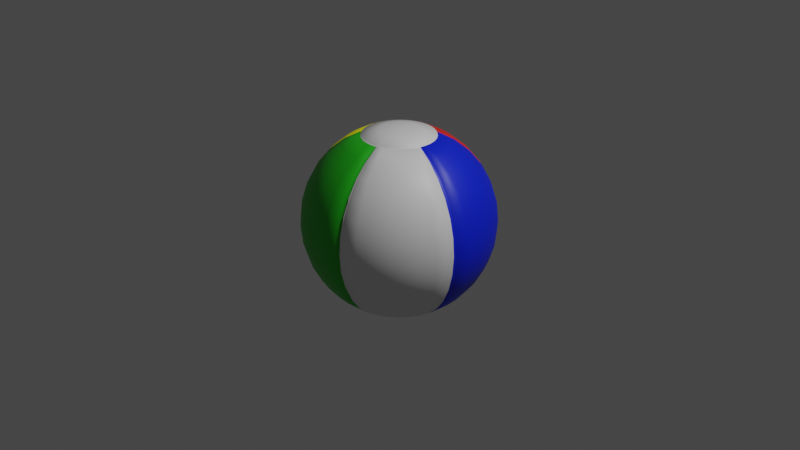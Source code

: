 # Source: beachball.blend  (saved by Blender 2.80.75; exported with 4.5.12 LTS)
import bpy
from mathutils import Matrix  # noqa: F401  (used for matrix-valued properties, if any)

bpy.ops.wm.read_factory_settings(use_empty=True)
scene = bpy.context.scene
scene.name = 'Scene'

# ---- collections
col_collection = bpy.data.collections.new('Collection'); scene.collection.children.link(col_collection)

# ---- materials (node trees are filled in below, after node groups)
mat_yellow = bpy.data.materials.new('Yellow')
mat_yellow.use_transparent_shadow = False
mat_white = bpy.data.materials.new('White')
mat_white.use_transparent_shadow = False
mat_red = bpy.data.materials.new('Red')
mat_red.use_transparent_shadow = False
mat_blue = bpy.data.materials.new('Blue')
mat_blue.use_transparent_shadow = False
mat_green = bpy.data.materials.new('Green')
mat_green.use_transparent_shadow = False

# ---- material node trees
mat_yellow.use_nodes = True; mat_yellow.node_tree.nodes.clear()
_N = mat_yellow.node_tree.nodes; _L = mat_yellow.node_tree.links
n0 = _N.new('ShaderNodeOutputMaterial'); n0.name = 'Material Output'; n0.location = (300, 300)
n1 = _N.new('ShaderNodeBsdfPrincipled'); n1.name = 'Principled BSDF'; n1.location = (10, 300)
n1.distribution = 'GGX'
n1.subsurface_method = 'BURLEY'
n1.inputs[0].default_value = (1.0, 0.9774, 0.0, 1.0)
n1.inputs[3].default_value = 1.45
n1.inputs[27].default_value = (0.0, 0.0, 0.0, 1.0)
n1.inputs[28].default_value = 1.0
_L.new(n1.outputs[0], n0.inputs[0])
n0.is_active_output = True
mat_white.use_nodes = True; mat_white.node_tree.nodes.clear()
_N = mat_white.node_tree.nodes; _L = mat_white.node_tree.links
n0 = _N.new('ShaderNodeOutputMaterial'); n0.name = 'Material Output'; n0.location = (300, 300)
n1 = _N.new('ShaderNodeBsdfPrincipled'); n1.name = 'Principled BSDF'; n1.location = (10, 300)
n1.distribution = 'GGX'
n1.subsurface_method = 'BURLEY'
n1.inputs[3].default_value = 1.45
n1.inputs[27].default_value = (0.0, 0.0, 0.0, 1.0)
n1.inputs[28].default_value = 1.0
_L.new(n1.outputs[0], n0.inputs[0])
n0.is_active_output = True
mat_red.use_nodes = True; mat_red.node_tree.nodes.clear()
_N = mat_red.node_tree.nodes; _L = mat_red.node_tree.links
n0 = _N.new('ShaderNodeOutputMaterial'); n0.name = 'Material Output'; n0.location = (300, 300)
n1 = _N.new('ShaderNodeBsdfPrincipled'); n1.name = 'Principled BSDF'; n1.location = (10, 300)
n1.distribution = 'GGX'
n1.subsurface_method = 'BURLEY'
n1.inputs[0].default_value = (0.8, 0.02042, 0.01119, 1.0)
n1.inputs[3].default_value = 1.45
n1.inputs[27].default_value = (0.0, 0.0, 0.0, 1.0)
n1.inputs[28].default_value = 1.0
_L.new(n1.outputs[0], n0.inputs[0])
n0.is_active_output = True
mat_blue.use_nodes = True; mat_blue.node_tree.nodes.clear()
_N = mat_blue.node_tree.nodes; _L = mat_blue.node_tree.links
n0 = _N.new('ShaderNodeOutputMaterial'); n0.name = 'Material Output'; n0.location = (300, 300)
n1 = _N.new('ShaderNodeBsdfPrincipled'); n1.name = 'Principled BSDF'; n1.location = (10, 300)
n1.distribution = 'GGX'
n1.subsurface_method = 'BURLEY'
n1.inputs[0].default_value = (0.0009101, 0.01681, 0.8, 1.0)
n1.inputs[3].default_value = 1.45
n1.inputs[27].default_value = (0.0, 0.0, 0.0, 1.0)
n1.inputs[28].default_value = 1.0
_L.new(n1.outputs[0], n0.inputs[0])
n0.is_active_output = True
mat_green.use_nodes = True; mat_green.node_tree.nodes.clear()
_N = mat_green.node_tree.nodes; _L = mat_green.node_tree.links
n0 = _N.new('ShaderNodeOutputMaterial'); n0.name = 'Material Output'; n0.location = (300, 300)
n1 = _N.new('ShaderNodeBsdfPrincipled'); n1.name = 'Principled BSDF'; n1.location = (10, 300)
n1.distribution = 'GGX'
n1.subsurface_method = 'BURLEY'
n1.inputs[0].default_value = (0.01468, 0.4575, 0.008153, 1.0)
n1.inputs[3].default_value = 1.45
n1.inputs[27].default_value = (0.0, 0.0, 0.0, 1.0)
n1.inputs[28].default_value = 1.0
_L.new(n1.outputs[0], n0.inputs[0])
n0.is_active_output = True

# ---- world
world_world = bpy.data.worlds.new('World'); scene.world = world_world
world_world.use_nodes = True; world_world.node_tree.nodes.clear()
_N = world_world.node_tree.nodes; _L = world_world.node_tree.links
n0 = _N.new('ShaderNodeOutputWorld'); n0.name = 'World Output'; n0.location = (300, 300)
n1 = _N.new('ShaderNodeBackground'); n1.name = 'Background'; n1.location = (10, 300)
n1.inputs[0].default_value = (0.05088, 0.05088, 0.05088, 1.0)
_L.new(n1.outputs[0], n0.inputs[0])
n0.is_active_output = True
world_world.color = (0.05088, 0.05088, 0.05088)
world_world.use_sun_shadow = False
world_world.sun_shadow_jitter_overblur = 0.0

# ---- cameras
cam_camera = bpy.data.cameras.new('Camera')
cam_camera.clip_end = 100.0
cam_camera.ortho_scale = 7.314

# ---- lights
light_light = bpy.data.lights.new('Light', 'POINT')
light_light.transmission_factor = 0.0
light_light.energy = 1000.0
light_light.shadow_soft_size = 0.1
light_light.shadow_maximum_resolution = 0.006
light_light.use_absolute_resolution = True

# ---- meshes
me_sphere = bpy.data.meshes.new('Sphere')
me_sphere.from_pydata([(-0.5746, -0.384, 0.6911), (-0.6757, -0.4515, 0.543), (-0.3495, -0.1448, 0.9134), (-0.5133, -0.2126, 0.8315), (-0.6533, -0.2706, 0.7071), (-0.7682, -0.3182, 0.5556), (-0.8536, -0.3536, 0.3827), (-0.9061, -0.3753, 0.1951), (-0.9239, -0.3827, 7.55e-08), (-0.5449, -0.1084, 0.8315), (-0.6935, -0.1379, 0.7071), (-0.8155, -0.1622, 0.5556), (-0.9061, -0.1802, 0.3827), (-0.9619, -0.1913, 0.1951), (-0.9808, -0.1951, 7.55e-08), (-0.3783, -2.787e-07, 0.9134), (-0.5556, -2.819e-07, 0.8315), (-0.7071, -1.851e-07, 0.7071), (-0.8315, -1.404e-07, 0.5556), (-0.9239, -3.192e-07, 0.3827), (-0.9808, -9.567e-08, 0.1951), (-1.0, -1.404e-07, 7.55e-08), (-0.5449, 0.1084, 0.8315), (-0.6935, 0.1379, 0.7071), (-0.8155, 0.1622, 0.5556), (-0.9061, 0.1802, 0.3827), (-0.9619, 0.1913, 0.1951), (-0.9808, 0.1951, 7.55e-08), (-0.3495, 0.1448, 0.9134), (-0.5133, 0.2126, 0.8315), (-0.6533, 0.2706, 0.7071), (-0.7682, 0.3182, 0.5556), (-0.8536, 0.3536, 0.3827), (-0.9061, 0.3753, 0.1951), (-0.9239, 0.3827, 7.55e-08), (-0.3146, 0.2102, 0.9134), (-0.4619, 0.3087, 0.8315), (-0.5879, 0.3928, 0.7071), (-0.6913, 0.4619, 0.5556), (-0.7682, 0.5133, 0.3827), (-0.8155, 0.5449, 0.1951), (-0.8315, 0.5556, 7.55e-08), (-0.2675, 0.2675, 0.9134), (-0.3928, 0.3928, 0.8315), (-0.5, 0.5, 0.7071), (-0.5879, 0.5879, 0.5556), (-0.6533, 0.6533, 0.3827), (-0.6935, 0.6935, 0.1951), (-0.7071, 0.7071, 7.55e-08), (-0.4515, 0.6757, 0.543), (-0.5017, 0.7508, 0.374), (-0.5326, 0.797, 0.1907), (-0.543, 0.8126, 7.379e-08), (-0.319, -0.2131, 0.8978), (-0.3626, -0.1502, 0.9186), (-0.385, -0.07657, 0.9186), (-0.3925, -2.819e-07, 0.9186), (-0.385, 0.07657, 0.9186), (-0.3626, 0.1502, 0.9186), (-0.3263, 0.2181, 0.9186), (-0.2775, 0.2775, 0.9186), (0.0, 0.1951, 0.9808), (0.03806, 0.1913, 0.9808), (0.07466, 0.1802, 0.9808), (0.1448, 0.3495, 0.9134), (0.1084, 0.1622, 0.9808), (0.1379, 0.1379, 0.9808), (0.1622, 0.1084, 0.9808), (0.1802, 0.07466, 0.9808), (0.3495, 0.1448, 0.9134), (0.1913, 0.03806, 0.9808), (0.3711, 0.07381, 0.9134), (0.1951, -3.266e-07, 0.9808), (0.3783, -3.156e-07, 0.9134), (0.1913, -0.03806, 0.9808), (0.1802, -0.07466, 0.9808), (0.1622, -0.1084, 0.9808), (0.1379, -0.138, 0.9808), (0.1084, -0.1622, 0.9808), (0.2102, -0.3146, 0.9134), (0.07466, -0.1802, 0.9808), (0.1448, -0.3495, 0.9134), (0.03806, -0.1913, 0.9808), (-7.212e-09, -0.1951, 0.9808), (4.075e-08, -0.3783, 0.9134), (-0.03806, -0.1913, 0.9808), (-0.07466, -0.1802, 0.9808), (-0.1448, -0.3495, 0.9134), (-0.1084, -0.1622, 0.9808), (-0.2102, -0.3146, 0.9134), (-2.304e-07, -5.562e-07, 1.0), (-0.1379, -0.138, 0.9808), (-0.1622, -0.1084, 0.9808), (-0.3146, -0.2102, 0.9134), (-0.1802, -0.07466, 0.9808), (-0.1913, -0.03806, 0.9808), (-0.3711, -0.07381, 0.9134), (-0.1951, -3.117e-07, 0.9808), (-0.1913, 0.03806, 0.9808), (-0.3711, 0.07381, 0.9134), (-0.1802, 0.07466, 0.9808), (-0.1622, 0.1084, 0.9808), (-0.1379, 0.1379, 0.9808), (-0.1084, 0.1622, 0.9808), (-0.2102, 0.3146, 0.9134), (-0.07466, 0.1802, 0.9808), (-0.1448, 0.3495, 0.9134), (-0.03806, 0.1913, 0.9808), (-0.07381, 0.3711, 0.9134), (0.0, 0.3729, 0.9268), (0.07276, 0.3658, 0.9268), (0.1427, 0.3445, 0.9268), (0.2072, 0.3101, 0.9268), (0.2637, 0.2637, 0.9268), (0.3101, 0.2072, 0.9268), (0.3445, 0.1427, 0.9268), (0.3658, 0.07275, 0.9268), (0.3729, -3.196e-07, 0.9268), (0.3658, -0.07276, 0.9268), (0.3445, -0.1427, 0.9268), (0.3101, -0.2072, 0.9268), (0.2637, -0.2637, 0.9268), (0.2072, -0.3101, 0.9268), (0.1427, -0.3445, 0.9268), (0.07276, -0.3658, 0.9268), (3.87e-08, -0.3729, 0.9268), (-0.07276, -0.3658, 0.9268), (-0.1427, -0.3445, 0.9268), (-0.2072, -0.3101, 0.9268), (-0.2637, -0.2637, 0.9268), (-0.3101, -0.2072, 0.9268), (-0.3445, -0.1427, 0.9268), (-0.3658, -0.07276, 0.9268), (-0.3729, -2.835e-07, 0.9268), (-0.3658, 0.07275, 0.9268), (-0.3445, 0.1427, 0.9268), (-0.3101, 0.2072, 0.9268), (-0.2637, 0.2637, 0.9268), (-0.2072, 0.3101, 0.9268), (-0.1427, 0.3445, 0.9268), (-0.07275, 0.3658, 0.9268), (0.0, 0.3783, 0.9134), (0.0, 0.5556, 0.8315), (0.0, 0.7071, 0.7071), (0.0, 0.8315, 0.5556), (0.0, 0.9239, 0.3827), (0.0, 0.9808, 0.1951), (0.0, 1.0, 7.55e-08), (0.07381, 0.3711, 0.9134), (0.1084, 0.5449, 0.8315), (0.1379, 0.6935, 0.7071), (0.1622, 0.8155, 0.5556), (0.1802, 0.9061, 0.3827), (0.1913, 0.9619, 0.1951), (0.1951, 0.9808, 7.55e-08), (0.2126, 0.5133, 0.8315), (0.2706, 0.6533, 0.7071), (0.3182, 0.7682, 0.5556), (0.3536, 0.8536, 0.3827), (0.3753, 0.9061, 0.1951), (0.3827, 0.9239, 7.55e-08), (0.4515, 0.6757, 0.543), (0.5017, 0.7508, 0.374), (0.543, 0.8126, 7.379e-08), (-0.3017, 0.4515, 0.8126), (-0.384, 0.5746, 0.6911), (-0.2126, 0.5133, 0.8315), (-0.2706, 0.6533, 0.7071), (-0.3182, 0.7682, 0.5556), (-0.3536, 0.8536, 0.3827), (-0.3753, 0.9061, 0.1951), (-0.3827, 0.9239, 7.55e-08), (-0.1084, 0.5449, 0.8315), (-0.1379, 0.6935, 0.7071), (-0.1622, 0.8155, 0.5556), (-0.1802, 0.9061, 0.3827), (-0.1913, 0.9619, 0.1951), (-0.1951, 0.9808, 7.55e-08), (0.0, 0.3925, 0.9186), (0.07657, 0.385, 0.9186), (0.1502, 0.3626, 0.9186), (0.2131, 0.319, 0.8978), (-0.2131, 0.319, 0.8978), (-0.1502, 0.3626, 0.9186), (-0.07657, 0.385, 0.9186), (0.2102, 0.3146, 0.9134), (0.3017, 0.4515, 0.8126), (0.384, 0.5746, 0.6911), (0.5326, 0.797, 0.1907), (0.2675, 0.2675, 0.9134), (0.3928, 0.3928, 0.8315), (0.5, 0.5, 0.7071), (0.5879, 0.5879, 0.5556), (0.6533, 0.6533, 0.3827), (0.6935, 0.6935, 0.1951), (0.7071, 0.7071, 7.55e-08), (0.3146, 0.2102, 0.9134), (0.4619, 0.3087, 0.8315), (0.5879, 0.3928, 0.7071), (0.6913, 0.4619, 0.5556), (0.7682, 0.5133, 0.3827), (0.8155, 0.5449, 0.1951), (0.8315, 0.5556, 7.55e-08), (0.5133, 0.2126, 0.8315), (0.6533, 0.2706, 0.7071), (0.7682, 0.3182, 0.5556), (0.8536, 0.3536, 0.3827), (0.9061, 0.3753, 0.1951), (0.9239, 0.3827, 7.55e-08), (0.5449, 0.1084, 0.8315), (0.6935, 0.1379, 0.7071), (0.8155, 0.1622, 0.5556), (0.9061, 0.1802, 0.3827), (0.9619, 0.1913, 0.1951), (0.9808, 0.1951, 7.55e-08), (0.5556, -3.117e-07, 0.8315), (0.7071, -3.192e-07, 0.7071), (0.8315, -3.341e-07, 0.5556), (0.9239, -2.745e-07, 0.3827), (0.9808, -3.937e-07, 0.1951), (1.0, -3.788e-07, 7.55e-08), (0.797, -0.1585, 0.543), (0.8856, -0.1762, 0.374), (0.9402, -0.187, 0.1907), (0.9586, -0.1907, 7.379e-08), (0.2775, 0.2775, 0.9186), (0.3263, 0.2181, 0.9186), (0.3626, 0.1502, 0.9186), (0.385, 0.07657, 0.9186), (0.3925, -3.188e-07, 0.9186), (0.3762, -0.07484, 0.8978), (0.3711, -0.07381, 0.9134), (0.5326, -0.1059, 0.8126), (0.6778, -0.1348, 0.6911), (0.3495, -0.1448, 0.9134), (0.5133, -0.2126, 0.8315), (0.6533, -0.2706, 0.7071), (0.7682, -0.3182, 0.5556), (0.8536, -0.3536, 0.3827), (0.9061, -0.3753, 0.1951), (0.9239, -0.3827, 7.55e-08), (0.3146, -0.2102, 0.9134), (0.4619, -0.3087, 0.8315), (0.5879, -0.3928, 0.7071), (0.6913, -0.4619, 0.5556), (0.7682, -0.5133, 0.3827), (0.8155, -0.5449, 0.1951), (0.8315, -0.5556, 7.55e-08), (0.2675, -0.2675, 0.9134), (0.3928, -0.3928, 0.8315), (0.5, -0.5, 0.7071), (0.5879, -0.5879, 0.5556), (0.6533, -0.6533, 0.3827), (0.6935, -0.6935, 0.1951), (0.7071, -0.7071, 7.55e-08), (0.3087, -0.4619, 0.8315), (0.3928, -0.5879, 0.7071), (0.4619, -0.6913, 0.5556), (0.5133, -0.7682, 0.3827), (0.5449, -0.8155, 0.1951), (0.5556, -0.8315, 7.55e-08), (0.2126, -0.5133, 0.8315), (0.2706, -0.6533, 0.7071), (0.3182, -0.7682, 0.5556), (0.3536, -0.8536, 0.3827), (0.3753, -0.9061, 0.1951), (0.3827, -0.9239, 7.55e-08), (0.1059, -0.5326, 0.8126), (0.1348, -0.6778, 0.6911), (0.187, -0.9402, 0.1907), (0.1907, -0.9586, 7.379e-08), (0.3626, -0.1502, 0.9186), (0.3263, -0.2181, 0.9186), (0.2775, -0.2775, 0.9186), (0.2181, -0.3263, 0.9186), (0.1502, -0.3626, 0.9186), (0.07381, -0.3711, 0.9134), (0.1585, -0.797, 0.543), (0.1762, -0.8856, 0.374), (2.632e-08, -0.5556, 0.8315), (-2.584e-08, -0.7071, 0.7071), (-8.544e-08, -0.8315, 0.5556), (6.357e-08, -0.9239, 0.3827), (-8.544e-08, -0.9808, 0.1951), (-1.003e-07, -1.0, 7.55e-08), (-0.07381, -0.3711, 0.9134), (-0.1084, -0.5449, 0.8315), (-0.1379, -0.6935, 0.7071), (-0.1622, -0.8155, 0.5556), (-0.1802, -0.9061, 0.3827), (-0.1913, -0.9619, 0.1951), (-0.1951, -0.9808, 7.55e-08), (-0.2126, -0.5133, 0.8315), (-0.2706, -0.6533, 0.7071), (-0.3182, -0.7682, 0.5556), (-0.3536, -0.8536, 0.3827), (-0.3753, -0.9061, 0.1951), (-0.3827, -0.9239, 7.55e-08), (-0.3087, -0.4619, 0.8315), (-0.3928, -0.5879, 0.7071), (-0.4619, -0.6913, 0.5556), (-0.5133, -0.7682, 0.3827), (-0.5449, -0.8155, 0.1951), (-0.5556, -0.8315, 7.55e-08), (-0.2675, -0.2675, 0.9134), (-0.3928, -0.3928, 0.8315), (-0.5, -0.5, 0.7071), (-0.5879, -0.5879, 0.5556), (-0.6533, -0.6533, 0.3827), (-0.6935, -0.6935, 0.1951), (-0.7071, -0.7071, 7.55e-08), (-0.4515, -0.3017, 0.8126), (-0.7508, -0.5017, 0.374), (-0.797, -0.5326, 0.1907), (-0.8126, -0.543, 7.379e-08), (0.07484, -0.3762, 0.8978), (4.037e-08, -0.3925, 0.9186), (-0.07657, -0.385, 0.9186), (-0.1502, -0.3626, 0.9186), (-0.2181, -0.3263, 0.9186), (-0.2775, -0.2775, 0.9186), (-0.1597, -0.1114, 0.9808), (-0.3053, -0.213, 0.9268), (-0.8187, -0.5711, 7.55e-08), (-0.4549, -0.3173, 0.8315), (-0.7564, -0.5276, 0.3827), (-0.803, -0.5601, 0.1951), (-0.3119, -0.2169, 0.9023), (-0.5789, -0.4038, 0.7071), (-0.6808, -0.4748, 0.5556), (-0.3214, -0.2241, 0.9186), (-0.6987, -0.4483, 0.5556), (-0.5942, -0.3812, 0.7071), (-0.3298, -0.2116, 0.9186), (-0.1639, -0.1052, 0.9808), (-0.3134, -0.2011, 0.9268), (-0.7763, -0.4981, 0.3827), (-0.8241, -0.5288, 0.1951), (-0.8403, -0.5391, 7.55e-08), (-0.3179, -0.204, 0.9134), (-0.4668, -0.2995, 0.8315), (0.03192, -0.1919, 0.9808), (0.06102, -0.3669, 0.9268), (0.136, -0.8181, 0.5556), (0.1512, -0.909, 0.3827), (0.06422, -0.3862, 0.9186), (0.06191, -0.3723, 0.9134), (0.1157, -0.6957, 0.7071), (0.0909, -0.5466, 0.8315), (0.1605, -0.965, 0.1951), (0.1636, -0.9839, 7.55e-08), (0.04439, -0.1894, 0.9808), (0.08486, -0.3621, 0.9268), (0.2232, -0.9523, 0.1951), (0.2276, -0.9709, 7.55e-08), (0.1264, -0.5394, 0.8315), (0.1609, -0.6866, 0.7071), (0.0861, -0.3674, 0.9134), (0.2102, -0.897, 0.3827), (0.1892, -0.8073, 0.5556), (0.08932, -0.3811, 0.9186), (0.1904, -0.04129, 0.9808), (0.3639, -0.07892, 0.9268), (0.3692, -0.08007, 0.9134), (0.5421, -0.1176, 0.8315), (0.69, -0.1496, 0.7071), (0.8113, -0.176, 0.5556), (0.9015, -0.1955, 0.3827), (0.957, -0.2076, 0.1951), (0.9758, -0.2116, 7.55e-08), (0.383, -0.08307, 0.9186), (0.1918, -0.0333, 0.9808), (0.3667, -0.06366, 0.9268), (0.9083, -0.1577, 0.3827), (0.8175, -0.1419, 0.5556), (0.9643, -0.1674, 0.1951), (0.9832, -0.1707, 7.55e-08), (0.3859, -0.067, 0.9186), (0.372, -0.06459, 0.9134), (0.5462, -0.09484, 0.8315), (0.6952, -0.1207, 0.7071), (0.1126, 0.1588, 0.9808), (0.2152, 0.3035, 0.9268), (0.566, 0.7982, 0.1951), (0.2183, 0.3079, 0.9134), (0.3206, 0.4521, 0.8315), (0.4081, 0.5754, 0.7071), (0.5771, 0.8138, 7.55e-08), (0.4798, 0.6767, 0.5556), (0.5332, 0.7519, 0.3827), (0.2265, 0.3194, 0.9186), (0.1031, 0.165, 0.9808), (0.1971, 0.3154, 0.9268), (0.4396, 0.7033, 0.5556), (0.4884, 0.7815, 0.3827), (0.5286, 0.8459, 7.55e-08), (0.2075, 0.332, 0.9186), (0.2, 0.32, 0.9134), (0.3738, 0.5981, 0.7071), (0.2937, 0.4699, 0.8315), (0.5185, 0.8296, 0.1951), (-0.1018, 0.1657, 0.9808), (-0.1975, 0.3214, 0.9134), (-0.1947, 0.3168, 0.9268), (-0.29, 0.4719, 0.8315), (-0.3691, 0.6006, 0.7071), (-0.2049, 0.3334, 0.9186), (-0.522, 0.8494, 7.55e-08), (-0.5119, 0.8331, 0.1951), (-0.434, 0.7063, 0.5556), (-0.4822, 0.7848, 0.3827), (-0.4912, 0.6674, 0.5556), (-0.5458, 0.7415, 0.3827), (-0.5794, 0.7872, 0.1951), (-0.5907, 0.8026, 7.55e-08), (-0.1152, 0.1566, 0.9808), (-0.2203, 0.2993, 0.9268), (-0.4177, 0.5675, 0.7071), (-0.3282, 0.4459, 0.8315), (-0.2235, 0.3037, 0.9134), (-0.2319, 0.315, 0.9186)], [], [(336, 331, 5, 6), (337, 336, 6, 7), (338, 337, 7, 8), (333, 339, 2, 54), (332, 340, 3, 4), (331, 332, 4, 5), (54, 2, 96, 55), (4, 3, 9, 10), (5, 4, 10, 11), (6, 5, 11, 12), (7, 6, 12, 13), (8, 7, 13, 14), (12, 11, 18, 19), (13, 12, 19, 20), (14, 13, 20, 21), (55, 96, 15, 56), (10, 9, 16, 17), (11, 10, 17, 18), (56, 15, 99, 57), (17, 16, 22, 23), (18, 17, 23, 24), (19, 18, 24, 25), (20, 19, 25, 26), (21, 20, 26, 27), (26, 25, 32, 33), (27, 26, 33, 34), (57, 99, 28, 58), (23, 22, 29, 30), (24, 23, 30, 31), (25, 24, 31, 32), (30, 29, 36, 37), (31, 30, 37, 38), (32, 31, 38, 39), (33, 32, 39, 40), (34, 33, 40, 41), (58, 28, 35, 59), (41, 40, 47, 48), (59, 35, 42, 60), (37, 36, 43, 44), (38, 37, 44, 45), (39, 38, 45, 46), (40, 39, 46, 47), (417, 418, 164, 165), (411, 417, 165, 49), (412, 411, 49, 50), (413, 412, 50, 51), (414, 413, 51, 52), (420, 419, 104, 182), (418, 420, 182, 164), (36, 59, 60, 43), (29, 58, 59, 36), (22, 57, 58, 29), (16, 56, 57, 22), (9, 55, 56, 16), (3, 54, 55, 9), (340, 333, 54, 3), (61, 90, 62), (109, 61, 62, 110), (62, 90, 63), (110, 62, 63, 111), (63, 90, 65, 391), (392, 391, 65, 112), (65, 90, 66, 381), (382, 381, 66, 113), (66, 90, 67), (113, 66, 67, 114), (67, 90, 68), (114, 67, 68, 115), (68, 90, 70), (115, 68, 70, 116), (116, 70, 72, 117), (70, 90, 72), (72, 90, 74, 371), (372, 371, 74, 118), (362, 361, 75, 119), (74, 90, 75, 361), (75, 90, 76), (119, 75, 76, 120), (76, 90, 77), (120, 76, 77, 121), (77, 90, 78), (121, 77, 78, 122), (78, 90, 80), (122, 78, 80, 123), (80, 90, 82, 351), (352, 351, 82, 124), (82, 90, 83, 341), (342, 341, 83, 125), (83, 90, 85), (125, 83, 85, 126), (85, 90, 86), (126, 85, 86, 127), (86, 90, 88), (127, 86, 88, 128), (88, 90, 91), (128, 88, 91, 129), (322, 321, 92, 130), (91, 90, 92, 321), (92, 90, 94, 334), (335, 334, 94, 131), (131, 94, 95, 132), (94, 90, 95), (95, 90, 97), (132, 95, 97, 133), (97, 90, 98), (133, 97, 98, 134), (98, 90, 100), (134, 98, 100, 135), (100, 90, 101), (135, 100, 101, 136), (101, 90, 102), (136, 101, 102, 137), (102, 90, 103, 415), (416, 415, 103, 138), (103, 90, 105, 401), (403, 401, 105, 139), (105, 90, 107), (139, 105, 107, 140), (107, 90, 61), (140, 107, 61, 109), (108, 140, 109, 141), (106, 139, 140, 108), (402, 403, 139, 106), (419, 416, 138, 104), (35, 136, 137, 42), (28, 135, 136, 35), (99, 134, 135, 28), (15, 133, 134, 99), (96, 132, 133, 15), (2, 131, 132, 96), (339, 335, 131, 2), (327, 322, 130, 93), (89, 128, 129, 304), (87, 127, 128, 89), (285, 126, 127, 87), (84, 125, 126, 285), (346, 342, 125, 84), (357, 352, 124, 276), (79, 122, 123, 81), (248, 121, 122, 79), (241, 120, 121, 248), (234, 119, 120, 241), (363, 362, 119, 234), (378, 372, 118, 231), (71, 116, 117, 73), (69, 115, 116, 71), (196, 114, 115, 69), (189, 113, 114, 196), (384, 382, 113, 189), (397, 392, 112, 185), (148, 110, 111, 64), (141, 109, 110, 148), (147, 146, 153, 154), (178, 141, 148, 179), (143, 142, 149, 150), (144, 143, 150, 151), (145, 144, 151, 152), (146, 145, 152, 153), (153, 152, 158, 159), (154, 153, 159, 160), (179, 148, 64, 180), (150, 149, 155, 156), (151, 150, 156, 157), (152, 151, 157, 158), (398, 399, 186, 187), (393, 398, 187, 161), (394, 393, 161, 162), (400, 394, 162, 188), (395, 400, 188, 163), (396, 397, 185, 181), (407, 408, 170, 171), (406, 402, 106, 183), (405, 404, 166, 167), (409, 405, 167, 168), (410, 409, 168, 169), (408, 410, 169, 170), (168, 167, 173, 174), (169, 168, 174, 175), (170, 169, 175, 176), (171, 170, 176, 177), (183, 106, 108, 184), (167, 166, 172, 173), (184, 108, 141, 178), (173, 172, 142, 143), (174, 173, 143, 144), (175, 174, 144, 145), (176, 175, 145, 146), (177, 176, 146, 147), (172, 184, 178, 142), (166, 183, 184, 172), (404, 406, 183, 166), (399, 396, 181, 186), (149, 179, 180, 155), (142, 178, 179, 149), (387, 383, 194, 195), (390, 384, 189, 225), (386, 385, 190, 191), (388, 386, 191, 192), (389, 388, 192, 193), (383, 389, 193, 194), (191, 190, 197, 198), (192, 191, 198, 199), (193, 192, 199, 200), (194, 193, 200, 201), (195, 194, 201, 202), (225, 189, 196, 226), (202, 201, 207, 208), (226, 196, 69, 227), (198, 197, 203, 204), (199, 198, 204, 205), (200, 199, 205, 206), (201, 200, 206, 207), (205, 204, 210, 211), (206, 205, 211, 212), (207, 206, 212, 213), (208, 207, 213, 214), (227, 69, 71, 228), (204, 203, 209, 210), (228, 71, 73, 229), (210, 209, 215, 216), (211, 210, 216, 217), (212, 211, 217, 218), (213, 212, 218, 219), (214, 213, 219, 220), (373, 374, 221, 222), (375, 373, 222, 223), (376, 375, 223, 224), (377, 378, 231, 230), (380, 379, 232, 233), (374, 380, 233, 221), (379, 377, 230, 232), (209, 228, 229, 215), (203, 227, 228, 209), (197, 226, 227, 203), (190, 225, 226, 197), (385, 390, 225, 190), (370, 363, 234, 271), (365, 364, 235, 236), (366, 365, 236, 237), (367, 366, 237, 238), (368, 367, 238, 239), (369, 368, 239, 240), (238, 237, 244, 245), (239, 238, 245, 246), (240, 239, 246, 247), (271, 234, 241, 272), (236, 235, 242, 243), (237, 236, 243, 244), (272, 241, 248, 273), (243, 242, 249, 250), (244, 243, 250, 251), (245, 244, 251, 252), (246, 245, 252, 253), (247, 246, 253, 254), (253, 252, 258, 259), (254, 253, 259, 260), (273, 248, 79, 274), (250, 249, 255, 256), (251, 250, 256, 257), (252, 251, 257, 258), (274, 79, 81, 275), (256, 255, 261, 262), (257, 256, 262, 263), (258, 257, 263, 264), (259, 258, 264, 265), (260, 259, 265, 266), (353, 358, 278, 269), (354, 353, 269, 270), (360, 357, 276, 315), (356, 355, 267, 268), (359, 356, 268, 277), (358, 359, 277, 278), (355, 360, 315, 267), (255, 274, 275, 261), (249, 273, 274, 255), (242, 272, 273, 249), (235, 271, 272, 242), (364, 370, 271, 235), (347, 348, 279, 280), (343, 347, 280, 281), (344, 343, 281, 282), (349, 344, 282, 283), (350, 349, 283, 284), (345, 346, 84, 316), (284, 283, 290, 291), (316, 84, 285, 317), (280, 279, 286, 287), (281, 280, 287, 288), (282, 281, 288, 289), (283, 282, 289, 290), (288, 287, 293, 294), (289, 288, 294, 295), (290, 289, 295, 296), (291, 290, 296, 297), (317, 285, 87, 318), (287, 286, 292, 293), (318, 87, 89, 319), (293, 292, 298, 299), (294, 293, 299, 300), (295, 294, 300, 301), (296, 295, 301, 302), (297, 296, 302, 303), (300, 299, 306, 307), (301, 300, 307, 308), (302, 301, 308, 309), (303, 302, 309, 310), (319, 89, 304, 320), (299, 298, 305, 306), (330, 327, 93, 53), (328, 324, 311, 0), (329, 328, 0, 1), (325, 329, 1, 312), (326, 325, 312, 313), (323, 326, 313, 314), (324, 330, 53, 311), (298, 319, 320, 305), (292, 318, 319, 298), (286, 317, 318, 292), (279, 316, 317, 286), (348, 345, 316, 279), (305, 320, 330, 324), (310, 309, 326, 323), (309, 308, 325, 326), (308, 307, 329, 325), (307, 306, 328, 329), (306, 305, 324, 328), (320, 304, 327, 330), (304, 129, 322, 327), (129, 91, 321, 322), (93, 130, 335, 339), (130, 92, 334, 335), (311, 53, 333, 340), (1, 0, 332, 331), (0, 311, 340, 332), (53, 93, 339, 333), (314, 313, 337, 338), (313, 312, 336, 337), (312, 1, 331, 336), (267, 315, 345, 348), (315, 276, 346, 345), (270, 269, 349, 350), (269, 278, 344, 349), (278, 277, 343, 344), (277, 268, 347, 343), (268, 267, 348, 347), (276, 124, 342, 346), (124, 82, 341, 342), (261, 275, 360, 355), (264, 263, 359, 358), (263, 262, 356, 359), (262, 261, 355, 356), (275, 81, 357, 360), (266, 265, 353, 354), (265, 264, 358, 353), (81, 123, 352, 357), (123, 80, 351, 352), (232, 230, 370, 364), (224, 223, 368, 369), (223, 222, 367, 368), (222, 221, 366, 367), (221, 233, 365, 366), (233, 232, 364, 365), (230, 231, 363, 370), (231, 118, 362, 363), (118, 74, 361, 362), (215, 229, 377, 379), (217, 216, 380, 374), (216, 215, 379, 380), (229, 73, 378, 377), (220, 219, 375, 376), (219, 218, 373, 375), (218, 217, 374, 373), (73, 117, 372, 378), (117, 72, 371, 372), (186, 181, 390, 385), (188, 162, 389, 383), (162, 161, 388, 389), (161, 187, 386, 388), (187, 186, 385, 386), (181, 185, 384, 390), (163, 188, 383, 387), (185, 112, 382, 384), (112, 65, 381, 382), (155, 180, 396, 399), (180, 64, 397, 396), (160, 159, 400, 395), (159, 158, 394, 400), (158, 157, 393, 394), (157, 156, 398, 393), (156, 155, 399, 398), (64, 111, 392, 397), (111, 63, 391, 392), (164, 182, 406, 404), (51, 50, 410, 408), (50, 49, 409, 410), (49, 165, 405, 409), (165, 164, 404, 405), (182, 104, 402, 406), (52, 51, 408, 407), (104, 138, 403, 402), (138, 103, 401, 403), (42, 137, 416, 419), (137, 102, 415, 416), (43, 60, 420, 418), (60, 42, 419, 420), (48, 47, 413, 414), (47, 46, 412, 413), (46, 45, 411, 412), (45, 44, 417, 411), (44, 43, 418, 417)])
me_sphere.polygons.foreach_set('use_smooth', [True] * 410)
me_sphere.polygons.foreach_set('material_index', [0, 0, 0, 0, 0, 0, 0, 0, 0, 0, 0, 0, 0, 0, 0, 0, 0, 0, 0, 0, 0, 0, 0, 0, 0, 0, 0, 0, 0, 0, 0, 0, 0, 0, 0, 0, 0, 0, 0, 0, 0, 0, 0, 0, 0, 0, 0, 0, 0, 0, 0, 0, 0, 0, 0, 0, 1, 1, 1, 1, 1, 1, 1, 1, 1, 1, 1, 1, 1, 1, 1, 1, 1, 1, 1, 1, 1, 1, 1, 1, 1, 1, 1, 1, 1, 1, 1, 1, 1, 1, 1, 1, 1, 1, 1, 1, 1, 1, 1, 1, 1, 1, 1, 1, 1, 1, 1, 1, 1, 1, 1, 1, 1, 1, 1, 1, 1, 1, 1, 1, 1, 1, 1, 1, 1, 1, 1, 1, 1, 1, 1, 1, 1, 1, 1, 1, 1, 1, 1, 1, 1, 1, 1, 1, 1, 1, 1, 1, 1, 1, 1, 1, 2, 2, 2, 2, 2, 2, 2, 2, 2, 2, 2, 2, 2, 2, 2, 2, 2, 2, 2, 2, 2, 2, 2, 2, 2, 2, 2, 2, 2, 2, 2, 2, 2, 2, 2, 2, 2, 2, 2, 2, 2, 2, 3, 3, 3, 3, 3, 3, 3, 3, 3, 3, 3, 3, 3, 3, 3, 3, 3, 3, 3, 3, 3, 3, 3, 3, 3, 3, 3, 3, 3, 3, 3, 3, 3, 3, 3, 3, 3, 3, 3, 3, 3, 3, 1, 1, 1, 1, 1, 1, 1, 1, 1, 1, 1, 1, 1, 1, 1, 1, 1, 1, 1, 1, 1, 1, 1, 1, 1, 1, 1, 1, 1, 1, 1, 1, 1, 1, 1, 1, 1, 1, 1, 1, 1, 1, 4, 4, 4, 4, 4, 4, 4, 4, 4, 4, 4, 4, 4, 4, 4, 4, 4, 4, 4, 4, 4, 4, 4, 4, 4, 4, 4, 4, 4, 4, 4, 4, 4, 4, 4, 4, 4, 4, 4, 4, 4, 4, 4, 4, 4, 4, 4, 4, 4, 1, 1, 1, 1, 0, 0, 0, 0, 0, 0, 0, 4, 4, 4, 4, 4, 4, 4, 1, 1, 1, 1, 1, 1, 1, 1, 1, 1, 1, 1, 1, 1, 1, 1, 1, 1, 1, 1, 3, 3, 3, 3, 3, 3, 3, 1, 1, 3, 3, 3, 3, 3, 3, 3, 1, 1, 2, 2, 2, 2, 2, 2, 2, 1, 1, 2, 2, 2, 2, 2, 2, 2, 1, 1, 1, 1, 0, 0, 0, 0, 0, 0, 0])
_uv = me_sphere.uv_layers.new(name='UVMap')
_uv.uv.foreach_set('vector', [0.09078, 0.625, 0.09078, 0.6875, 0.0625, 0.6875, 0.0625, 0.625, 0.09078, 0.5625, 0.09078, 0.625, 0.0625, 0.625, 0.0625, 0.5625, 0.09078, 0.5, 0.09078, 0.5625, 0.0625, 0.5625, 0.0625, 0.5, 0.09078, 0.8715, 0.09078, 0.875, 0.0625, 0.875, 0.0625, 0.8715, 0.09078, 0.75, 0.09078, 0.8125, 0.0625, 0.8125, 0.0625, 0.75, 0.09078, 0.6875, 0.09078, 0.75, 0.0625, 0.75, 0.0625, 0.6875, 0.0625, 0.8715, 0.0625, 0.875, 0.03125, 0.875, 0.03125, 0.8715, 0.0625, 0.75, 0.0625, 0.8125, 0.03125, 0.8125, 0.03125, 0.75, 0.0625, 0.6875, 0.0625, 0.75, 0.03125, 0.75, 0.03125, 0.6875, 0.0625, 0.625, 0.0625, 0.6875, 0.03125, 0.6875, 0.03125, 0.625, 0.0625, 0.5625, 0.0625, 0.625, 0.03125, 0.625, 0.03125, 0.5625, 0.0625, 0.5, 0.0625, 0.5625, 0.03125, 0.5625, 0.03125, 0.5, 0.03125, 0.625, 0.03125, 0.6875, 0.0, 0.6875, 5.96e-08, 0.625, 0.03125, 0.5625, 0.03125, 0.625, 5.96e-08, 0.625, 0.0, 0.5625, 0.03125, 0.5, 0.03125, 0.5625, 0.0, 0.5625, 0.0, 0.5, 0.03125, 0.8715, 0.03125, 0.875, 8.941e-08, 0.875, 8.772e-08, 0.8715, 0.03125, 0.75, 0.03125, 0.8125, 5.96e-08, 0.8125, 0.0, 0.75, 0.03125, 0.6875, 0.03125, 0.75, 0.0, 0.75, 0.0, 0.6875, 1.0, 0.8715, 1.0, 0.875, 0.9688, 0.875, 0.9688, 0.8715, 1.0, 0.75, 1.0, 0.8125, 0.9688, 0.8125, 0.9688, 0.75, 1.0, 0.6875, 1.0, 0.75, 0.9688, 0.75, 0.9688, 0.6875, 1.0, 0.625, 1.0, 0.6875, 0.9688, 0.6875, 0.9688, 0.625, 1.0, 0.5625, 1.0, 0.625, 0.9688, 0.625, 0.9688, 0.5625, 1.0, 0.5, 1.0, 0.5625, 0.9688, 0.5625, 0.9688, 0.5, 0.9688, 0.5625, 0.9688, 0.625, 0.9375, 0.625, 0.9375, 0.5625, 0.9688, 0.5, 0.9688, 0.5625, 0.9375, 0.5625, 0.9375, 0.5, 0.9688, 0.8715, 0.9688, 0.875, 0.9375, 0.875, 0.9375, 0.8715, 0.9688, 0.75, 0.9688, 0.8125, 0.9375, 0.8125, 0.9375, 0.75, 0.9688, 0.6875, 0.9688, 0.75, 0.9375, 0.75, 0.9375, 0.6875, 0.9688, 0.625, 0.9688, 0.6875, 0.9375, 0.6875, 0.9375, 0.625, 0.9375, 0.75, 0.9375, 0.8125, 0.9062, 0.8125, 0.9062, 0.75, 0.9375, 0.6875, 0.9375, 0.75, 0.9062, 0.75, 0.9062, 0.6875, 0.9375, 0.625, 0.9375, 0.6875, 0.9062, 0.6875, 0.9062, 0.625, 0.9375, 0.5625, 0.9375, 0.625, 0.9062, 0.625, 0.9062, 0.5625, 0.9375, 0.5, 0.9375, 0.5625, 0.9062, 0.5625, 0.9062, 0.5, 0.9375, 0.8715, 0.9375, 0.875, 0.9063, 0.875, 0.9063, 0.8715, 0.9062, 0.5, 0.9062, 0.5625, 0.875, 0.5625, 0.875, 0.5, 0.9063, 0.8715, 0.9063, 0.875, 0.875, 0.875, 0.875, 0.8715, 0.9062, 0.75, 0.9062, 0.8125, 0.875, 0.8125, 0.875, 0.75, 0.9062, 0.6875, 0.9062, 0.75, 0.875, 0.75, 0.875, 0.6875, 0.9062, 0.625, 0.9062, 0.6875, 0.875, 0.6875, 0.875, 0.625, 0.9062, 0.5625, 0.9062, 0.625, 0.875, 0.625, 0.875, 0.5625, 0.851, 0.75, 0.851, 0.8125, 0.8438, 0.8125, 0.8438, 0.75, 0.851, 0.6875, 0.851, 0.75, 0.8438, 0.75, 0.8438, 0.6875, 0.851, 0.625, 0.851, 0.6875, 0.8438, 0.6875, 0.8438, 0.625, 0.851, 0.5625, 0.851, 0.625, 0.8438, 0.625, 0.8438, 0.5625, 0.851, 0.5, 0.851, 0.5625, 0.8438, 0.5625, 0.8438, 0.5, 0.851, 0.8715, 0.851, 0.875, 0.8438, 0.875, 0.8437, 0.8715, 0.851, 0.8125, 0.851, 0.8715, 0.8437, 0.8715, 0.8438, 0.8125, 0.9062, 0.8125, 0.9063, 0.8715, 0.875, 0.8715, 0.875, 0.8125, 0.9375, 0.8125, 0.9375, 0.8715, 0.9063, 0.8715, 0.9062, 0.8125, 0.9688, 0.8125, 0.9688, 0.8715, 0.9375, 0.8715, 0.9375, 0.8125, 1.0, 0.8125, 1.0, 0.8715, 0.9688, 0.8715, 0.9688, 0.8125, 0.03125, 0.8125, 0.03125, 0.8715, 8.772e-08, 0.8715, 5.96e-08, 0.8125, 0.0625, 0.8125, 0.0625, 0.8715, 0.03125, 0.8715, 0.03125, 0.8125, 0.09078, 0.8125, 0.09078, 0.8715, 0.0625, 0.8715, 0.0625, 0.8125, 0.75, 0.9375, 0.7344, 1.0, 0.7187, 0.9375, 0.75, 0.8782, 0.75, 0.9375, 0.7187, 0.9375, 0.7188, 0.8782, 0.7187, 0.9375, 0.7031, 1.0, 0.6875, 0.9375, 0.7188, 0.8782, 0.7187, 0.9375, 0.6875, 0.9375, 0.6875, 0.8782, 0.6875, 0.9375, 0.6719, 1.0, 0.6562, 0.9375, 0.6611, 0.9375, 0.6611, 0.8782, 0.6611, 0.9375, 0.6562, 0.9375, 0.6562, 0.8782, 0.6562, 0.9375, 0.6406, 1.0, 0.625, 0.9375, 0.6518, 0.9375, 0.6518, 0.8782, 0.6518, 0.9375, 0.625, 0.9375, 0.625, 0.8782, 0.625, 0.9375, 0.6094, 1.0, 0.5937, 0.9375, 0.625, 0.8782, 0.625, 0.9375, 0.5937, 0.9375, 0.5937, 0.8782, 0.5937, 0.9375, 0.5781, 1.0, 0.5625, 0.9375, 0.5937, 0.8782, 0.5937, 0.9375, 0.5625, 0.9375, 0.5625, 0.8782, 0.5625, 0.9375, 0.5469, 1.0, 0.5312, 0.9375, 0.5625, 0.8782, 0.5625, 0.9375, 0.5312, 0.9375, 0.5312, 0.8782, 0.5312, 0.8782, 0.5312, 0.9375, 0.5, 0.9375, 0.5, 0.8782, 0.5312, 0.9375, 0.5156, 1.0, 0.5, 0.9375, 0.5, 0.9375, 0.4844, 1.0, 0.4687, 0.9375, 0.4727, 0.9375, 0.4727, 0.8782, 0.4727, 0.9375, 0.4687, 0.9375, 0.4687, 0.8782, 0.466, 0.8782, 0.466, 0.9375, 0.4375, 0.9375, 0.4375, 0.8782, 0.4687, 0.9375, 0.4531, 1.0, 0.4375, 0.9375, 0.466, 0.9375, 0.4375, 0.9375, 0.4219, 1.0, 0.4062, 0.9375, 0.4375, 0.8782, 0.4375, 0.9375, 0.4062, 0.9375, 0.4062, 0.8782, 0.4062, 0.9375, 0.3906, 1.0, 0.375, 0.9375, 0.4062, 0.8782, 0.4062, 0.9375, 0.375, 0.9375, 0.375, 0.8782, 0.375, 0.9375, 0.3594, 1.0, 0.3437, 0.9375, 0.375, 0.8782, 0.375, 0.9375, 0.3437, 0.9375, 0.3437, 0.8782, 0.3437, 0.9375, 0.3281, 1.0, 0.3125, 0.9375, 0.3437, 0.8782, 0.3437, 0.9375, 0.3125, 0.9375, 0.3125, 0.8782, 0.3125, 0.9375, 0.2969, 1.0, 0.2812, 0.9375, 0.2867, 0.9375, 0.2867, 0.8782, 0.2867, 0.9375, 0.2812, 0.9375, 0.2812, 0.8782, 0.2812, 0.9375, 0.2656, 1.0, 0.25, 0.9375, 0.2762, 0.9375, 0.2762, 0.8782, 0.2762, 0.9375, 0.25, 0.9375, 0.25, 0.8782, 0.25, 0.9375, 0.2344, 1.0, 0.2188, 0.9375, 0.25, 0.8782, 0.25, 0.9375, 0.2188, 0.9375, 0.2188, 0.8782, 0.2188, 0.9375, 0.2031, 1.0, 0.1875, 0.9375, 0.2188, 0.8782, 0.2188, 0.9375, 0.1875, 0.9375, 0.1875, 0.8782, 0.1875, 0.9375, 0.1719, 1.0, 0.1563, 0.9375, 0.1875, 0.8782, 0.1875, 0.9375, 0.1563, 0.9375, 0.1563, 0.8782, 0.1563, 0.9375, 0.1406, 1.0, 0.125, 0.9375, 0.1563, 0.8782, 0.1563, 0.9375, 0.125, 0.9375, 0.125, 0.8782, 0.09695, 0.8782, 0.09695, 0.9375, 0.09375, 0.9375, 0.09375, 0.8782, 0.125, 0.9375, 0.1094, 1.0, 0.09375, 0.9375, 0.09695, 0.9375, 0.09375, 0.9375, 0.07813, 1.0, 0.0625, 0.9375, 0.09078, 0.9375, 0.09078, 0.8782, 0.09078, 0.9375, 0.0625, 0.9375, 0.0625, 0.8782, 0.0625, 0.8782, 0.0625, 0.9375, 0.03125, 0.9375, 0.03125, 0.8782, 0.0625, 0.9375, 0.04688, 1.0, 0.03125, 0.9375, 0.03125, 0.9375, 0.01563, 1.0, 2.384e-07, 0.9375, 0.03125, 0.8782, 0.03125, 0.9375, 2.384e-07, 0.9375, 9.715e-08, 0.8782, 1.0, 0.9375, 0.9844, 1.0, 0.9688, 0.9375, 1.0, 0.8782, 1.0, 0.9375, 0.9688, 0.9375, 0.9688, 0.8782, 0.9688, 0.9375, 0.9531, 1.0, 0.9375, 0.9375, 0.9688, 0.8782, 0.9688, 0.9375, 0.9375, 0.9375, 0.9375, 0.8782, 0.9375, 0.9375, 0.9219, 1.0, 0.9063, 0.9375, 0.9375, 0.8782, 0.9375, 0.9375, 0.9063, 0.9375, 0.9063, 0.8782, 0.9063, 0.9375, 0.8906, 1.0, 0.875, 0.9375, 0.9063, 0.8782, 0.9063, 0.9375, 0.875, 0.9375, 0.875, 0.8782, 0.875, 0.9375, 0.8594, 1.0, 0.8438, 0.9375, 0.851, 0.9375, 0.851, 0.8782, 0.851, 0.9375, 0.8438, 0.9375, 0.8438, 0.8782, 0.8438, 0.9375, 0.8281, 1.0, 0.8125, 0.9375, 0.8377, 0.9375, 0.8377, 0.8782, 0.8377, 0.9375, 0.8125, 0.9375, 0.8125, 0.8782, 0.8125, 0.9375, 0.7969, 1.0, 0.7812, 0.9375, 0.8125, 0.8782, 0.8125, 0.9375, 0.7812, 0.9375, 0.7812, 0.8782, 0.7812, 0.9375, 0.7656, 1.0, 0.75, 0.9375, 0.7812, 0.8782, 0.7812, 0.9375, 0.75, 0.9375, 0.75, 0.8782, 0.7812, 0.875, 0.7812, 0.8782, 0.75, 0.8782, 0.75, 0.875, 0.8125, 0.875, 0.8125, 0.8782, 0.7812, 0.8782, 0.7812, 0.875, 0.8377, 0.875, 0.8377, 0.8782, 0.8125, 0.8782, 0.8125, 0.875, 0.851, 0.875, 0.851, 0.8782, 0.8438, 0.8782, 0.8438, 0.875, 0.9063, 0.875, 0.9063, 0.8782, 0.875, 0.8782, 0.875, 0.875, 0.9375, 0.875, 0.9375, 0.8782, 0.9063, 0.8782, 0.9063, 0.875, 0.9688, 0.875, 0.9688, 0.8782, 0.9375, 0.8782, 0.9375, 0.875, 1.0, 0.875, 1.0, 0.8782, 0.9688, 0.8782, 0.9688, 0.875, 0.03125, 0.875, 0.03125, 0.8782, 9.715e-08, 0.8782, 8.941e-08, 0.875, 0.0625, 0.875, 0.0625, 0.8782, 0.03125, 0.8782, 0.03125, 0.875, 0.09078, 0.875, 0.09078, 0.8782, 0.0625, 0.8782, 0.0625, 0.875, 0.09695, 0.875, 0.09695, 0.8782, 0.09375, 0.8782, 0.09375, 0.875, 0.1563, 0.875, 0.1563, 0.8782, 0.125, 0.8782, 0.125, 0.875, 0.1875, 0.875, 0.1875, 0.8782, 0.1563, 0.8782, 0.1563, 0.875, 0.2188, 0.875, 0.2188, 0.8782, 0.1875, 0.8782, 0.1875, 0.875, 0.25, 0.875, 0.25, 0.8782, 0.2188, 0.8782, 0.2188, 0.875, 0.2762, 0.875, 0.2762, 0.8782, 0.25, 0.8782, 0.25, 0.875, 0.2867, 0.875, 0.2867, 0.8782, 0.2812, 0.8782, 0.2812, 0.875, 0.3437, 0.875, 0.3437, 0.8782, 0.3125, 0.8782, 0.3125, 0.875, 0.375, 0.875, 0.375, 0.8782, 0.3437, 0.8782, 0.3437, 0.875, 0.4062, 0.875, 0.4062, 0.8782, 0.375, 0.8782, 0.375, 0.875, 0.4375, 0.875, 0.4375, 0.8782, 0.4062, 0.8782, 0.4062, 0.875, 0.466, 0.875, 0.466, 0.8782, 0.4375, 0.8782, 0.4375, 0.875, 0.4727, 0.875, 0.4727, 0.8782, 0.4687, 0.8782, 0.4687, 0.875, 0.5312, 0.875, 0.5312, 0.8782, 0.5, 0.8782, 0.5, 0.875, 0.5625, 0.875, 0.5625, 0.8782, 0.5312, 0.8782, 0.5312, 0.875, 0.5937, 0.875, 0.5937, 0.8782, 0.5625, 0.8782, 0.5625, 0.875, 0.625, 0.875, 0.625, 0.8782, 0.5937, 0.8782, 0.5937, 0.875, 0.6518, 0.875, 0.6518, 0.8782, 0.625, 0.8782, 0.625, 0.875, 0.6611, 0.875, 0.6611, 0.8782, 0.6562, 0.8782, 0.6562, 0.875, 0.7188, 0.875, 0.7188, 0.8782, 0.6875, 0.8782, 0.6875, 0.875, 0.75, 0.875, 0.75, 0.8782, 0.7188, 0.8782, 0.7188, 0.875, 0.75, 0.5, 0.75, 0.5625, 0.7188, 0.5625, 0.7188, 0.5, 0.75, 0.8715, 0.75, 0.875, 0.7188, 0.875, 0.7188, 0.8715, 0.75, 0.75, 0.75, 0.8125, 0.7188, 0.8125, 0.7188, 0.75, 0.75, 0.6875, 0.75, 0.75, 0.7188, 0.75, 0.7188, 0.6875, 0.75, 0.625, 0.75, 0.6875, 0.7188, 0.6875, 0.7188, 0.625, 0.75, 0.5625, 0.75, 0.625, 0.7188, 0.625, 0.7188, 0.5625, 0.7188, 0.5625, 0.7188, 0.625, 0.6875, 0.625, 0.6875, 0.5625, 0.7188, 0.5, 0.7188, 0.5625, 0.6875, 0.5625, 0.6875, 0.5, 0.7188, 0.8715, 0.7188, 0.875, 0.6875, 0.875, 0.6875, 0.8715, 0.7188, 0.75, 0.7188, 0.8125, 0.6875, 0.8125, 0.6875, 0.75, 0.7188, 0.6875, 0.7188, 0.75, 0.6875, 0.75, 0.6875, 0.6875, 0.7188, 0.625, 0.7188, 0.6875, 0.6875, 0.6875, 0.6875, 0.625, 0.6611, 0.75, 0.6611, 0.8125, 0.6562, 0.8125, 0.6562, 0.75, 0.6611, 0.6875, 0.6611, 0.75, 0.6562, 0.75, 0.6562, 0.6875, 0.6611, 0.625, 0.6611, 0.6875, 0.6562, 0.6875, 0.6562, 0.625, 0.6611, 0.5625, 0.6611, 0.625, 0.6562, 0.625, 0.6562, 0.5625, 0.6611, 0.5, 0.6611, 0.5625, 0.6562, 0.5625, 0.6562, 0.5, 0.6611, 0.8715, 0.6611, 0.875, 0.6562, 0.875, 0.6562, 0.8715, 0.8377, 0.5, 0.8377, 0.5625, 0.8125, 0.5625, 0.8125, 0.5, 0.8377, 0.8715, 0.8377, 0.875, 0.8125, 0.875, 0.8125, 0.8715, 0.8377, 0.75, 0.8377, 0.8125, 0.8125, 0.8125, 0.8125, 0.75, 0.8377, 0.6875, 0.8377, 0.75, 0.8125, 0.75, 0.8125, 0.6875, 0.8377, 0.625, 0.8377, 0.6875, 0.8125, 0.6875, 0.8125, 0.625, 0.8377, 0.5625, 0.8377, 0.625, 0.8125, 0.625, 0.8125, 0.5625, 0.8125, 0.6875, 0.8125, 0.75, 0.7812, 0.75, 0.7812, 0.6875, 0.8125, 0.625, 0.8125, 0.6875, 0.7812, 0.6875, 0.7812, 0.625, 0.8125, 0.5625, 0.8125, 0.625, 0.7812, 0.625, 0.7812, 0.5625, 0.8125, 0.5, 0.8125, 0.5625, 0.7812, 0.5625, 0.7812, 0.5, 0.8125, 0.8715, 0.8125, 0.875, 0.7812, 0.875, 0.7812, 0.8715, 0.8125, 0.75, 0.8125, 0.8125, 0.7812, 0.8125, 0.7812, 0.75, 0.7812, 0.8715, 0.7812, 0.875, 0.75, 0.875, 0.75, 0.8715, 0.7812, 0.75, 0.7812, 0.8125, 0.75, 0.8125, 0.75, 0.75, 0.7812, 0.6875, 0.7812, 0.75, 0.75, 0.75, 0.75, 0.6875, 0.7812, 0.625, 0.7812, 0.6875, 0.75, 0.6875, 0.75, 0.625, 0.7812, 0.5625, 0.7812, 0.625, 0.75, 0.625, 0.75, 0.5625, 0.7812, 0.5, 0.7812, 0.5625, 0.75, 0.5625, 0.75, 0.5, 0.7812, 0.8125, 0.7812, 0.8715, 0.75, 0.8715, 0.75, 0.8125, 0.8125, 0.8125, 0.8125, 0.8715, 0.7812, 0.8715, 0.7812, 0.8125, 0.8377, 0.8125, 0.8377, 0.8715, 0.8125, 0.8715, 0.8125, 0.8125, 0.6611, 0.8125, 0.6611, 0.8715, 0.6562, 0.8715, 0.6562, 0.8125, 0.7188, 0.8125, 0.7188, 0.8715, 0.6875, 0.8715, 0.6875, 0.8125, 0.75, 0.8125, 0.75, 0.8715, 0.7188, 0.8715, 0.7188, 0.8125, 0.6518, 0.5, 0.6518, 0.5625, 0.625, 0.5625, 0.625, 0.5, 0.6518, 0.8715, 0.6518, 0.875, 0.625, 0.875, 0.625, 0.8715, 0.6518, 0.75, 0.6518, 0.8125, 0.625, 0.8125, 0.625, 0.75, 0.6518, 0.6875, 0.6518, 0.75, 0.625, 0.75, 0.625, 0.6875, 0.6518, 0.625, 0.6518, 0.6875, 0.625, 0.6875, 0.625, 0.625, 0.6518, 0.5625, 0.6518, 0.625, 0.625, 0.625, 0.625, 0.5625, 0.625, 0.75, 0.625, 0.8125, 0.5937, 0.8125, 0.5937, 0.75, 0.625, 0.6875, 0.625, 0.75, 0.5937, 0.75, 0.5937, 0.6875, 0.625, 0.625, 0.625, 0.6875, 0.5937, 0.6875, 0.5937, 0.625, 0.625, 0.5625, 0.625, 0.625, 0.5937, 0.625, 0.5937, 0.5625, 0.625, 0.5, 0.625, 0.5625, 0.5937, 0.5625, 0.5937, 0.5, 0.625, 0.8715, 0.625, 0.875, 0.5937, 0.875, 0.5937, 0.8715, 0.5937, 0.5, 0.5937, 0.5625, 0.5625, 0.5625, 0.5625, 0.5, 0.5937, 0.8715, 0.5937, 0.875, 0.5625, 0.875, 0.5625, 0.8715, 0.5937, 0.75, 0.5937, 0.8125, 0.5625, 0.8125, 0.5625, 0.75, 0.5937, 0.6875, 0.5937, 0.75, 0.5625, 0.75, 0.5625, 0.6875, 0.5937, 0.625, 0.5937, 0.6875, 0.5625, 0.6875, 0.5625, 0.625, 0.5937, 0.5625, 0.5937, 0.625, 0.5625, 0.625, 0.5625, 0.5625, 0.5625, 0.6875, 0.5625, 0.75, 0.5312, 0.75, 0.5312, 0.6875, 0.5625, 0.625, 0.5625, 0.6875, 0.5312, 0.6875, 0.5312, 0.625, 0.5625, 0.5625, 0.5625, 0.625, 0.5312, 0.625, 0.5312, 0.5625, 0.5625, 0.5, 0.5625, 0.5625, 0.5312, 0.5625, 0.5312, 0.5, 0.5625, 0.8715, 0.5625, 0.875, 0.5312, 0.875, 0.5312, 0.8715, 0.5625, 0.75, 0.5625, 0.8125, 0.5312, 0.8125, 0.5312, 0.75, 0.5312, 0.8715, 0.5312, 0.875, 0.5, 0.875, 0.5, 0.8715, 0.5312, 0.75, 0.5312, 0.8125, 0.5, 0.8125, 0.5, 0.75, 0.5312, 0.6875, 0.5312, 0.75, 0.5, 0.75, 0.5, 0.6875, 0.5312, 0.625, 0.5312, 0.6875, 0.5, 0.6875, 0.5, 0.625, 0.5312, 0.5625, 0.5312, 0.625, 0.5, 0.625, 0.5, 0.5625, 0.5312, 0.5, 0.5312, 0.5625, 0.5, 0.5625, 0.5, 0.5, 0.4727, 0.625, 0.4727, 0.6875, 0.4687, 0.6875, 0.4687, 0.625, 0.4727, 0.5625, 0.4727, 0.625, 0.4687, 0.625, 0.4687, 0.5625, 0.4727, 0.5, 0.4727, 0.5625, 0.4687, 0.5625, 0.4687, 0.5, 0.4727, 0.8715, 0.4727, 0.875, 0.4687, 0.875, 0.4687, 0.8715, 0.4727, 0.75, 0.4727, 0.8125, 0.4687, 0.8125, 0.4687, 0.75, 0.4727, 0.6875, 0.4727, 0.75, 0.4687, 0.75, 0.4687, 0.6875, 0.4727, 0.8125, 0.4727, 0.8715, 0.4687, 0.8715, 0.4687, 0.8125, 0.5312, 0.8125, 0.5312, 0.8715, 0.5, 0.8715, 0.5, 0.8125, 0.5625, 0.8125, 0.5625, 0.8715, 0.5312, 0.8715, 0.5312, 0.8125, 0.5937, 0.8125, 0.5937, 0.8715, 0.5625, 0.8715, 0.5625, 0.8125, 0.625, 0.8125, 0.625, 0.8715, 0.5937, 0.8715, 0.5937, 0.8125, 0.6518, 0.8125, 0.6518, 0.8715, 0.625, 0.8715, 0.625, 0.8125, 0.466, 0.8715, 0.466, 0.875, 0.4375, 0.875, 0.4375, 0.8715, 0.466, 0.75, 0.466, 0.8125, 0.4375, 0.8125, 0.4375, 0.75, 0.466, 0.6875, 0.466, 0.75, 0.4375, 0.75, 0.4375, 0.6875, 0.466, 0.625, 0.466, 0.6875, 0.4375, 0.6875, 0.4375, 0.625, 0.466, 0.5625, 0.466, 0.625, 0.4375, 0.625, 0.4375, 0.5625, 0.466, 0.5, 0.466, 0.5625, 0.4375, 0.5625, 0.4375, 0.5, 0.4375, 0.625, 0.4375, 0.6875, 0.4062, 0.6875, 0.4062, 0.625, 0.4375, 0.5625, 0.4375, 0.625, 0.4062, 0.625, 0.4062, 0.5625, 0.4375, 0.5, 0.4375, 0.5625, 0.4062, 0.5625, 0.4062, 0.5, 0.4375, 0.8715, 0.4375, 0.875, 0.4062, 0.875, 0.4062, 0.8715, 0.4375, 0.75, 0.4375, 0.8125, 0.4062, 0.8125, 0.4062, 0.75, 0.4375, 0.6875, 0.4375, 0.75, 0.4062, 0.75, 0.4062, 0.6875, 0.4062, 0.8715, 0.4062, 0.875, 0.375, 0.875, 0.375, 0.8715, 0.4062, 0.75, 0.4062, 0.8125, 0.375, 0.8125, 0.375, 0.75, 0.4062, 0.6875, 0.4062, 0.75, 0.375, 0.75, 0.375, 0.6875, 0.4062, 0.625, 0.4062, 0.6875, 0.375, 0.6875, 0.375, 0.625, 0.4062, 0.5625, 0.4062, 0.625, 0.375, 0.625, 0.375, 0.5625, 0.4062, 0.5, 0.4062, 0.5625, 0.375, 0.5625, 0.375, 0.5, 0.375, 0.5625, 0.375, 0.625, 0.3437, 0.625, 0.3437, 0.5625, 0.375, 0.5, 0.375, 0.5625, 0.3437, 0.5625, 0.3437, 0.5, 0.375, 0.8715, 0.375, 0.875, 0.3437, 0.875, 0.3437, 0.8715, 0.375, 0.75, 0.375, 0.8125, 0.3437, 0.8125, 0.3437, 0.75, 0.375, 0.6875, 0.375, 0.75, 0.3437, 0.75, 0.3437, 0.6875, 0.375, 0.625, 0.375, 0.6875, 0.3437, 0.6875, 0.3437, 0.625, 0.3437, 0.8715, 0.3437, 0.875, 0.3125, 0.875, 0.3125, 0.8715, 0.3437, 0.75, 0.3437, 0.8125, 0.3125, 0.8125, 0.3125, 0.75, 0.3437, 0.6875, 0.3437, 0.75, 0.3125, 0.75, 0.3125, 0.6875, 0.3437, 0.625, 0.3437, 0.6875, 0.3125, 0.6875, 0.3125, 0.625, 0.3437, 0.5625, 0.3437, 0.625, 0.3125, 0.625, 0.3125, 0.5625, 0.3437, 0.5, 0.3437, 0.5625, 0.3125, 0.5625, 0.3125, 0.5, 0.2867, 0.5625, 0.2867, 0.625, 0.2812, 0.625, 0.2812, 0.5625, 0.2867, 0.5, 0.2867, 0.5625, 0.2812, 0.5625, 0.2812, 0.5, 0.2867, 0.8715, 0.2867, 0.875, 0.2812, 0.875, 0.2812, 0.8715, 0.2867, 0.75, 0.2867, 0.8125, 0.2812, 0.8125, 0.2812, 0.75, 0.2867, 0.6875, 0.2867, 0.75, 0.2812, 0.75, 0.2812, 0.6875, 0.2867, 0.625, 0.2867, 0.6875, 0.2812, 0.6875, 0.2812, 0.625, 0.2867, 0.8125, 0.2867, 0.8715, 0.2812, 0.8715, 0.2812, 0.8125, 0.3437, 0.8125, 0.3437, 0.8715, 0.3125, 0.8715, 0.3125, 0.8125, 0.375, 0.8125, 0.375, 0.8715, 0.3437, 0.8715, 0.3437, 0.8125, 0.4062, 0.8125, 0.4062, 0.8715, 0.375, 0.8715, 0.375, 0.8125, 0.4375, 0.8125, 0.4375, 0.8715, 0.4062, 0.8715, 0.4062, 0.8125, 0.466, 0.8125, 0.466, 0.8715, 0.4375, 0.8715, 0.4375, 0.8125, 0.2762, 0.75, 0.2762, 0.8125, 0.25, 0.8125, 0.25, 0.75, 0.2762, 0.6875, 0.2762, 0.75, 0.25, 0.75, 0.25, 0.6875, 0.2762, 0.625, 0.2762, 0.6875, 0.25, 0.6875, 0.25, 0.625, 0.2762, 0.5625, 0.2762, 0.625, 0.25, 0.625, 0.25, 0.5625, 0.2762, 0.5, 0.2762, 0.5625, 0.25, 0.5625, 0.25, 0.5, 0.2762, 0.8715, 0.2762, 0.875, 0.25, 0.875, 0.25, 0.8715, 0.25, 0.5, 0.25, 0.5625, 0.2187, 0.5625, 0.2187, 0.5, 0.25, 0.8715, 0.25, 0.875, 0.2188, 0.875, 0.2188, 0.8715, 0.25, 0.75, 0.25, 0.8125, 0.2188, 0.8125, 0.2187, 0.75, 0.25, 0.6875, 0.25, 0.75, 0.2187, 0.75, 0.2187, 0.6875, 0.25, 0.625, 0.25, 0.6875, 0.2187, 0.6875, 0.2188, 0.625, 0.25, 0.5625, 0.25, 0.625, 0.2188, 0.625, 0.2187, 0.5625, 0.2187, 0.6875, 0.2187, 0.75, 0.1875, 0.75, 0.1875, 0.6875, 0.2188, 0.625, 0.2187, 0.6875, 0.1875, 0.6875, 0.1875, 0.625, 0.2187, 0.5625, 0.2188, 0.625, 0.1875, 0.625, 0.1875, 0.5625, 0.2187, 0.5, 0.2187, 0.5625, 0.1875, 0.5625, 0.1875, 0.5, 0.2188, 0.8715, 0.2188, 0.875, 0.1875, 0.875, 0.1875, 0.8715, 0.2187, 0.75, 0.2188, 0.8125, 0.1875, 0.8125, 0.1875, 0.75, 0.1875, 0.8715, 0.1875, 0.875, 0.1563, 0.875, 0.1563, 0.8715, 0.1875, 0.75, 0.1875, 0.8125, 0.1563, 0.8125, 0.1563, 0.75, 0.1875, 0.6875, 0.1875, 0.75, 0.1563, 0.75, 0.1562, 0.6875, 0.1875, 0.625, 0.1875, 0.6875, 0.1562, 0.6875, 0.1563, 0.625, 0.1875, 0.5625, 0.1875, 0.625, 0.1563, 0.625, 0.1562, 0.5625, 0.1875, 0.5, 0.1875, 0.5625, 0.1562, 0.5625, 0.1562, 0.5, 0.1562, 0.6875, 0.1563, 0.75, 0.125, 0.75, 0.125, 0.6875, 0.1563, 0.625, 0.1562, 0.6875, 0.125, 0.6875, 0.125, 0.625, 0.1562, 0.5625, 0.1563, 0.625, 0.125, 0.625, 0.125, 0.5625, 0.1562, 0.5, 0.1562, 0.5625, 0.125, 0.5625, 0.125, 0.5, 0.1563, 0.8715, 0.1563, 0.875, 0.125, 0.875, 0.125, 0.8715, 0.1563, 0.75, 0.1563, 0.8125, 0.125, 0.8125, 0.125, 0.75, 0.09695, 0.8715, 0.09695, 0.875, 0.09375, 0.875, 0.09375, 0.8715, 0.09695, 0.75, 0.09695, 0.8125, 0.09375, 0.8125, 0.09375, 0.75, 0.09695, 0.6875, 0.09695, 0.75, 0.09375, 0.75, 0.09375, 0.6875, 0.09695, 0.625, 0.09695, 0.6875, 0.09375, 0.6875, 0.09375, 0.625, 0.09695, 0.5625, 0.09695, 0.625, 0.09375, 0.625, 0.09375, 0.5625, 0.09695, 0.5, 0.09695, 0.5625, 0.09375, 0.5625, 0.09375, 0.5, 0.09695, 0.8125, 0.09695, 0.8715, 0.09375, 0.8715, 0.09375, 0.8125, 0.1563, 0.8125, 0.1563, 0.8715, 0.125, 0.8715, 0.125, 0.8125, 0.1875, 0.8125, 0.1875, 0.8715, 0.1563, 0.8715, 0.1563, 0.8125, 0.2188, 0.8125, 0.2188, 0.8715, 0.1875, 0.8715, 0.1875, 0.8125, 0.25, 0.8125, 0.25, 0.8715, 0.2188, 0.8715, 0.2188, 0.8125, 0.2762, 0.8125, 0.2762, 0.8715, 0.25, 0.8715, 0.25, 0.8125, 0.125, 0.8125, 0.125, 0.8715, 0.09695, 0.8715, 0.09695, 0.8125, 0.125, 0.5, 0.125, 0.5625, 0.09695, 0.5625, 0.09695, 0.5, 0.125, 0.5625, 0.125, 0.625, 0.09695, 0.625, 0.09695, 0.5625, 0.125, 0.625, 0.125, 0.6875, 0.09695, 0.6875, 0.09695, 0.625, 0.125, 0.6875, 0.125, 0.75, 0.09695, 0.75, 0.09695, 0.6875, 0.125, 0.75, 0.125, 0.8125, 0.09695, 0.8125, 0.09695, 0.75, 0.125, 0.8715, 0.125, 0.875, 0.09695, 0.875, 0.09695, 0.8715, 0.125, 0.875, 0.125, 0.8782, 0.09695, 0.8782, 0.09695, 0.875, 0.125, 0.8782, 0.125, 0.9375, 0.09695, 0.9375, 0.09695, 0.8782, 0.09375, 0.875, 0.09375, 0.8782, 0.09078, 0.8782, 0.09078, 0.875, 0.09375, 0.8782, 0.09375, 0.9375, 0.09078, 0.9375, 0.09078, 0.8782, 0.09375, 0.8125, 0.09375, 0.8715, 0.09078, 0.8715, 0.09078, 0.8125, 0.09375, 0.6875, 0.09375, 0.75, 0.09078, 0.75, 0.09078, 0.6875, 0.09375, 0.75, 0.09375, 0.8125, 0.09078, 0.8125, 0.09078, 0.75, 0.09375, 0.8715, 0.09375, 0.875, 0.09078, 0.875, 0.09078, 0.8715, 0.09375, 0.5, 0.09375, 0.5625, 0.09078, 0.5625, 0.09078, 0.5, 0.09375, 0.5625, 0.09375, 0.625, 0.09078, 0.625, 0.09078, 0.5625, 0.09375, 0.625, 0.09375, 0.6875, 0.09078, 0.6875, 0.09078, 0.625, 0.2812, 0.8125, 0.2812, 0.8715, 0.2762, 0.8715, 0.2762, 0.8125, 0.2812, 0.8715, 0.2812, 0.875, 0.2762, 0.875, 0.2762, 0.8715, 0.2812, 0.5, 0.2812, 0.5625, 0.2762, 0.5625, 0.2762, 0.5, 0.2812, 0.5625, 0.2812, 0.625, 0.2762, 0.625, 0.2762, 0.5625, 0.2812, 0.625, 0.2812, 0.6875, 0.2762, 0.6875, 0.2762, 0.625, 0.2812, 0.6875, 0.2812, 0.75, 0.2762, 0.75, 0.2762, 0.6875, 0.2812, 0.75, 0.2812, 0.8125, 0.2762, 0.8125, 0.2762, 0.75, 0.2812, 0.875, 0.2812, 0.8782, 0.2762, 0.8782, 0.2762, 0.875, 0.2812, 0.8782, 0.2812, 0.9375, 0.2762, 0.9375, 0.2762, 0.8782, 0.3125, 0.8125, 0.3125, 0.8715, 0.2867, 0.8715, 0.2867, 0.8125, 0.3125, 0.625, 0.3125, 0.6875, 0.2867, 0.6875, 0.2867, 0.625, 0.3125, 0.6875, 0.3125, 0.75, 0.2867, 0.75, 0.2867, 0.6875, 0.3125, 0.75, 0.3125, 0.8125, 0.2867, 0.8125, 0.2867, 0.75, 0.3125, 0.8715, 0.3125, 0.875, 0.2867, 0.875, 0.2867, 0.8715, 0.3125, 0.5, 0.3125, 0.5625, 0.2867, 0.5625, 0.2867, 0.5, 0.3125, 0.5625, 0.3125, 0.625, 0.2867, 0.625, 0.2867, 0.5625, 0.3125, 0.875, 0.3125, 0.8782, 0.2867, 0.8782, 0.2867, 0.875, 0.3125, 0.8782, 0.3125, 0.9375, 0.2867, 0.9375, 0.2867, 0.8782, 0.4687, 0.8125, 0.4687, 0.8715, 0.466, 0.8715, 0.466, 0.8125, 0.4687, 0.5, 0.4687, 0.5625, 0.466, 0.5625, 0.466, 0.5, 0.4687, 0.5625, 0.4687, 0.625, 0.466, 0.625, 0.466, 0.5625, 0.4687, 0.625, 0.4687, 0.6875, 0.466, 0.6875, 0.466, 0.625, 0.4687, 0.6875, 0.4687, 0.75, 0.466, 0.75, 0.466, 0.6875, 0.4687, 0.75, 0.4687, 0.8125, 0.466, 0.8125, 0.466, 0.75, 0.4687, 0.8715, 0.4687, 0.875, 0.466, 0.875, 0.466, 0.8715, 0.4687, 0.875, 0.4687, 0.8782, 0.466, 0.8782, 0.466, 0.875, 0.4687, 0.8782, 0.4687, 0.9375, 0.466, 0.9375, 0.466, 0.8782, 0.5, 0.8125, 0.5, 0.8715, 0.4727, 0.8715, 0.4727, 0.8125, 0.5, 0.6875, 0.5, 0.75, 0.4727, 0.75, 0.4727, 0.6875, 0.5, 0.75, 0.5, 0.8125, 0.4727, 0.8125, 0.4727, 0.75, 0.5, 0.8715, 0.5, 0.875, 0.4727, 0.875, 0.4727, 0.8715, 0.5, 0.5, 0.5, 0.5625, 0.4727, 0.5625, 0.4727, 0.5, 0.5, 0.5625, 0.5, 0.625, 0.4727, 0.625, 0.4727, 0.5625, 0.5, 0.625, 0.5, 0.6875, 0.4727, 0.6875, 0.4727, 0.625, 0.5, 0.875, 0.5, 0.8782, 0.4727, 0.8782, 0.4727, 0.875, 0.5, 0.8782, 0.5, 0.9375, 0.4727, 0.9375, 0.4727, 0.8782, 0.6562, 0.8125, 0.6562, 0.8715, 0.6518, 0.8715, 0.6518, 0.8125, 0.6562, 0.5625, 0.6562, 0.625, 0.6518, 0.625, 0.6518, 0.5625, 0.6562, 0.625, 0.6562, 0.6875, 0.6518, 0.6875, 0.6518, 0.625, 0.6562, 0.6875, 0.6562, 0.75, 0.6518, 0.75, 0.6518, 0.6875, 0.6562, 0.75, 0.6562, 0.8125, 0.6518, 0.8125, 0.6518, 0.75, 0.6562, 0.8715, 0.6562, 0.875, 0.6518, 0.875, 0.6518, 0.8715, 0.6562, 0.5, 0.6562, 0.5625, 0.6518, 0.5625, 0.6518, 0.5, 0.6562, 0.875, 0.6562, 0.8782, 0.6518, 0.8782, 0.6518, 0.875, 0.6562, 0.8782, 0.6562, 0.9375, 0.6518, 0.9375, 0.6518, 0.8782, 0.6875, 0.8125, 0.6875, 0.8715, 0.6611, 0.8715, 0.6611, 0.8125, 0.6875, 0.8715, 0.6875, 0.875, 0.6611, 0.875, 0.6611, 0.8715, 0.6875, 0.5, 0.6875, 0.5625, 0.6611, 0.5625, 0.6611, 0.5, 0.6875, 0.5625, 0.6875, 0.625, 0.6611, 0.625, 0.6611, 0.5625, 0.6875, 0.625, 0.6875, 0.6875, 0.6611, 0.6875, 0.6611, 0.625, 0.6875, 0.6875, 0.6875, 0.75, 0.6611, 0.75, 0.6611, 0.6875, 0.6875, 0.75, 0.6875, 0.8125, 0.6611, 0.8125, 0.6611, 0.75, 0.6875, 0.875, 0.6875, 0.8782, 0.6611, 0.8782, 0.6611, 0.875, 0.6875, 0.8782, 0.6875, 0.9375, 0.6611, 0.9375, 0.6611, 0.8782, 0.8438, 0.8125, 0.8438, 0.8715, 0.8377, 0.8715, 0.8377, 0.8125, 0.8438, 0.5625, 0.8438, 0.625, 0.8377, 0.625, 0.8377, 0.5625, 0.8438, 0.625, 0.8438, 0.6875, 0.8377, 0.6875, 0.8377, 0.625, 0.8438, 0.6875, 0.8438, 0.75, 0.8377, 0.75, 0.8377, 0.6875, 0.8438, 0.75, 0.8438, 0.8125, 0.8377, 0.8125, 0.8377, 0.75, 0.8438, 0.8715, 0.8438, 0.875, 0.8377, 0.875, 0.8377, 0.8715, 0.8438, 0.5, 0.8438, 0.5625, 0.8377, 0.5625, 0.8377, 0.5, 0.8438, 0.875, 0.8438, 0.8782, 0.8377, 0.8782, 0.8377, 0.875, 0.8438, 0.8782, 0.8438, 0.9375, 0.8377, 0.9375, 0.8377, 0.8782, 0.875, 0.875, 0.875, 0.8782, 0.851, 0.8782, 0.851, 0.875, 0.875, 0.8782, 0.875, 0.9375, 0.851, 0.9375, 0.851, 0.8782, 0.875, 0.8125, 0.875, 0.8715, 0.851, 0.8715, 0.851, 0.8125, 0.875, 0.8715, 0.875, 0.875, 0.851, 0.875, 0.851, 0.8715, 0.875, 0.5, 0.875, 0.5625, 0.851, 0.5625, 0.851, 0.5, 0.875, 0.5625, 0.875, 0.625, 0.851, 0.625, 0.851, 0.5625, 0.875, 0.625, 0.875, 0.6875, 0.851, 0.6875, 0.851, 0.625, 0.875, 0.6875, 0.875, 0.75, 0.851, 0.75, 0.851, 0.6875, 0.875, 0.75, 0.875, 0.8125, 0.851, 0.8125, 0.851, 0.75])
me_sphere.materials.append(mat_yellow)
me_sphere.materials.append(mat_white)
me_sphere.materials.append(mat_red)
me_sphere.materials.append(mat_blue)
me_sphere.materials.append(mat_green)
me_sphere.use_remesh_preserve_volume = False
me_sphere.use_remesh_preserve_attributes = False
me_sphere.use_mirror_vertex_groups = False
me_sphere.update()

# ---- objects
ob_light = bpy.data.objects.new('Light', light_light)
ob_camera = bpy.data.objects.new('Camera', cam_camera)
ob_sphere = bpy.data.objects.new('Sphere', me_sphere)

# ---- transforms, parenting, visibility, modifiers, constraints
ob_light.location = (4.076, 1.005, 5.904)
ob_light.rotation_euler = (0.6503, 0.05522, 1.866)
ob_light.lock_rotations_4d = False
ob_light.empty_display_type = 'ARROWS'
ob_light.color = (0.0, 0.0, 0.0, 0.0)
ob_light.lineart.crease_threshold = 0.0
ob_camera.location = (7.359, -6.926, 4.958)
ob_camera.rotation_euler = (1.109, 0.0, 0.8149)
ob_camera.lock_rotations_4d = False
ob_camera.empty_display_type = 'ARROWS'
ob_camera.color = (0.0, 0.0, 0.0, 0.0)
ob_camera.display_type = 'WIRE'
ob_camera.lineart.crease_threshold = 0.0
ob_sphere.location = (0.0, 0.0, 0.0)
ob_sphere.lineart.crease_threshold = 0.0
_m = ob_sphere.modifiers.new('Mirror', 'MIRROR')
_m.use_axis = (False, False, True)

# ---- collection membership
col_collection.objects.link(ob_light)
col_collection.objects.link(ob_camera)
col_collection.objects.link(ob_sphere)

# ---- scene / render settings (as saved in the file)
scene.camera = ob_camera
scene.frame_start = 1; scene.frame_end = 250; scene.frame_set(1)
scene.render.engine = 'BLENDER_EEVEE_NEXT'
scene.cycles.use_denoising = False
scene.cycles.samples = 128
scene.cycles.sampling_pattern = 'TABULATED_SOBOL'
scene.cycles.use_adaptive_sampling = False
scene.cycles.use_light_tree = False
scene.view_settings.view_transform = 'Filmic'
bpy.context.view_layer.update()
